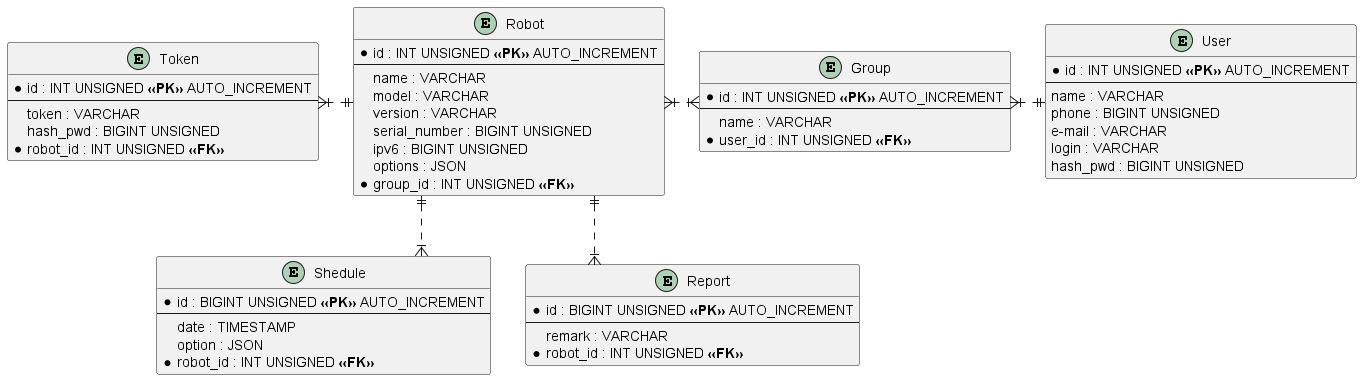

The diagram above was rendered by PlantUML. Its source (embedded in the PNG):
@startuml ERD Robot VC

skinparam linetype ortho

entity "User" as user {
    *id : INT UNSIGNED **<<PK>>** AUTO_INCREMENT
    --
    name : VARCHAR
    phone : BIGINT UNSIGNED
    e-mail : VARCHAR
    login : VARCHAR
    hash_pwd : BIGINT UNSIGNED
}

entity "Group" as grp {
    *id : INT UNSIGNED **<<PK>>** AUTO_INCREMENT
    --
    name : VARCHAR
    *user_id : INT UNSIGNED **<<FK>>**
}

entity "Robot" as robot {
    *id : INT UNSIGNED **<<PK>>** AUTO_INCREMENT
    --
    name : VARCHAR
    model : VARCHAR
    version : VARCHAR
    serial_number : BIGINT UNSIGNED
    ipv6 : BIGINT UNSIGNED
    options : JSON
    *group_id : INT UNSIGNED **<<FK>>**
}

entity "Token" as token {
    *id : INT UNSIGNED **<<PK>>** AUTO_INCREMENT
    --
    token : VARCHAR
    hash_pwd : BIGINT UNSIGNED
    *robot_id : INT UNSIGNED **<<FK>>**
}

entity "Shedule" as shedule {
    *id : BIGINT UNSIGNED **<<PK>>** AUTO_INCREMENT
    --
    date : TIMESTAMP
    option : JSON
    *robot_id : INT UNSIGNED **<<FK>>**
}

entity "Report" as report {
    *id : BIGINT UNSIGNED **<<PK>>** AUTO_INCREMENT
    --
    remark : VARCHAR
    *robot_id : INT UNSIGNED **<<FK>>**
}

token }|.right.|| robot
grp }|.left.|{ robot
grp }|.right.|| user
robot ||.down.|{ report
robot ||.down.|{ shedule

@enduml